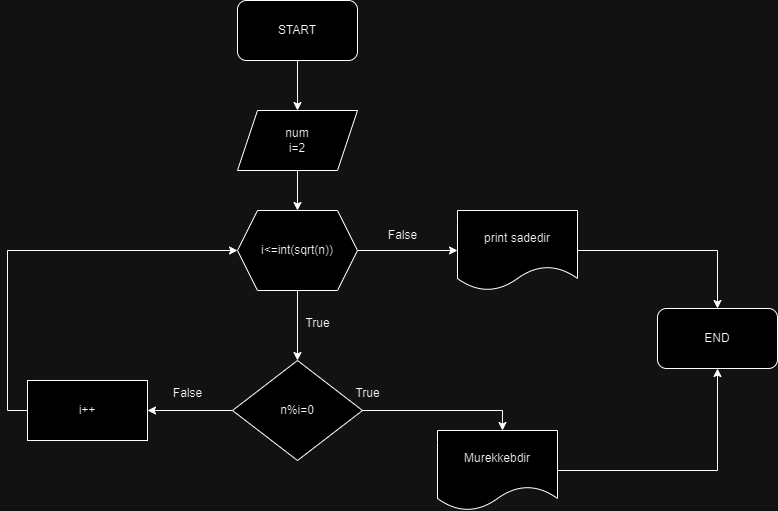

The diagram above was exported from draw.io. Its source (the exported page's mxGraphModel, read from the mxfile embedded in the PNG):
<mxGraphModel dx="1434" dy="738" grid="1" gridSize="10" guides="1" tooltips="1" connect="1" arrows="1" fold="1" page="1" pageScale="1" pageWidth="850" pageHeight="1100" math="0" shadow="0">
  <root>
    <mxCell id="0" />
    <mxCell id="1" parent="0" />
    <mxCell id="nDxs0E6fSutYDsMnHMpr-4" value="" style="edgeStyle=orthogonalEdgeStyle;rounded=0;orthogonalLoop=1;jettySize=auto;html=1;" edge="1" parent="1" source="nDxs0E6fSutYDsMnHMpr-1" target="nDxs0E6fSutYDsMnHMpr-3">
      <mxGeometry relative="1" as="geometry" />
    </mxCell>
    <mxCell id="nDxs0E6fSutYDsMnHMpr-1" value="START" style="rounded=1;whiteSpace=wrap;html=1;" vertex="1" parent="1">
      <mxGeometry x="440" y="130" width="120" height="60" as="geometry" />
    </mxCell>
    <mxCell id="nDxs0E6fSutYDsMnHMpr-6" value="" style="edgeStyle=orthogonalEdgeStyle;rounded=0;orthogonalLoop=1;jettySize=auto;html=1;" edge="1" parent="1" source="nDxs0E6fSutYDsMnHMpr-3" target="nDxs0E6fSutYDsMnHMpr-5">
      <mxGeometry relative="1" as="geometry" />
    </mxCell>
    <mxCell id="nDxs0E6fSutYDsMnHMpr-3" value="num&lt;div&gt;i=2&lt;/div&gt;" style="shape=parallelogram;perimeter=parallelogramPerimeter;whiteSpace=wrap;html=1;fixedSize=1;" vertex="1" parent="1">
      <mxGeometry x="440" y="240" width="120" height="60" as="geometry" />
    </mxCell>
    <mxCell id="nDxs0E6fSutYDsMnHMpr-8" value="" style="edgeStyle=orthogonalEdgeStyle;rounded=0;orthogonalLoop=1;jettySize=auto;html=1;" edge="1" parent="1" source="nDxs0E6fSutYDsMnHMpr-5" target="nDxs0E6fSutYDsMnHMpr-7">
      <mxGeometry relative="1" as="geometry" />
    </mxCell>
    <mxCell id="nDxs0E6fSutYDsMnHMpr-10" value="" style="edgeStyle=orthogonalEdgeStyle;rounded=0;orthogonalLoop=1;jettySize=auto;html=1;" edge="1" parent="1" source="nDxs0E6fSutYDsMnHMpr-5" target="nDxs0E6fSutYDsMnHMpr-9">
      <mxGeometry relative="1" as="geometry" />
    </mxCell>
    <mxCell id="nDxs0E6fSutYDsMnHMpr-5" value="i&amp;lt;=int(sqrt(n))" style="shape=hexagon;perimeter=hexagonPerimeter2;whiteSpace=wrap;html=1;fixedSize=1;" vertex="1" parent="1">
      <mxGeometry x="440" y="340" width="120" height="80" as="geometry" />
    </mxCell>
    <mxCell id="nDxs0E6fSutYDsMnHMpr-12" value="" style="edgeStyle=orthogonalEdgeStyle;rounded=0;orthogonalLoop=1;jettySize=auto;html=1;" edge="1" parent="1" source="nDxs0E6fSutYDsMnHMpr-7" target="nDxs0E6fSutYDsMnHMpr-11">
      <mxGeometry relative="1" as="geometry" />
    </mxCell>
    <mxCell id="nDxs0E6fSutYDsMnHMpr-17" value="" style="edgeStyle=orthogonalEdgeStyle;rounded=0;orthogonalLoop=1;jettySize=auto;html=1;" edge="1" parent="1">
      <mxGeometry relative="1" as="geometry">
        <mxPoint x="560" y="540" as="sourcePoint" />
        <mxPoint x="705" y="560" as="targetPoint" />
        <Array as="points">
          <mxPoint x="705" y="540" />
        </Array>
      </mxGeometry>
    </mxCell>
    <mxCell id="nDxs0E6fSutYDsMnHMpr-7" value="n%i=0" style="rhombus;whiteSpace=wrap;html=1;" vertex="1" parent="1">
      <mxGeometry x="435" y="490" width="130" height="100" as="geometry" />
    </mxCell>
    <mxCell id="nDxs0E6fSutYDsMnHMpr-19" value="" style="edgeStyle=orthogonalEdgeStyle;rounded=0;orthogonalLoop=1;jettySize=auto;html=1;" edge="1" parent="1" source="nDxs0E6fSutYDsMnHMpr-9" target="nDxs0E6fSutYDsMnHMpr-18">
      <mxGeometry relative="1" as="geometry" />
    </mxCell>
    <mxCell id="nDxs0E6fSutYDsMnHMpr-9" value="print sadedir" style="shape=document;whiteSpace=wrap;html=1;boundedLbl=1;" vertex="1" parent="1">
      <mxGeometry x="660" y="340" width="120" height="80" as="geometry" />
    </mxCell>
    <mxCell id="nDxs0E6fSutYDsMnHMpr-13" style="edgeStyle=orthogonalEdgeStyle;rounded=0;orthogonalLoop=1;jettySize=auto;html=1;exitX=0;exitY=0.5;exitDx=0;exitDy=0;entryX=0;entryY=0.5;entryDx=0;entryDy=0;" edge="1" parent="1" source="nDxs0E6fSutYDsMnHMpr-11" target="nDxs0E6fSutYDsMnHMpr-5">
      <mxGeometry relative="1" as="geometry">
        <Array as="points">
          <mxPoint x="210" y="540" />
          <mxPoint x="210" y="380" />
        </Array>
      </mxGeometry>
    </mxCell>
    <mxCell id="nDxs0E6fSutYDsMnHMpr-11" value="i++" style="whiteSpace=wrap;html=1;" vertex="1" parent="1">
      <mxGeometry x="230" y="510" width="120" height="60" as="geometry" />
    </mxCell>
    <mxCell id="nDxs0E6fSutYDsMnHMpr-14" value="False" style="text;html=1;align=center;verticalAlign=middle;resizable=0;points=[];autosize=1;strokeColor=none;fillColor=none;" vertex="1" parent="1">
      <mxGeometry x="580" y="350" width="50" height="30" as="geometry" />
    </mxCell>
    <mxCell id="nDxs0E6fSutYDsMnHMpr-15" value="True" style="text;html=1;align=center;verticalAlign=middle;resizable=0;points=[];autosize=1;strokeColor=none;fillColor=none;" vertex="1" parent="1">
      <mxGeometry x="495" y="438" width="50" height="30" as="geometry" />
    </mxCell>
    <mxCell id="nDxs0E6fSutYDsMnHMpr-20" style="edgeStyle=orthogonalEdgeStyle;rounded=0;orthogonalLoop=1;jettySize=auto;html=1;exitX=1;exitY=0.5;exitDx=0;exitDy=0;entryX=0.5;entryY=1;entryDx=0;entryDy=0;" edge="1" parent="1" source="nDxs0E6fSutYDsMnHMpr-16" target="nDxs0E6fSutYDsMnHMpr-18">
      <mxGeometry relative="1" as="geometry" />
    </mxCell>
    <mxCell id="nDxs0E6fSutYDsMnHMpr-16" value="Murekkebdir" style="shape=document;whiteSpace=wrap;html=1;boundedLbl=1;" vertex="1" parent="1">
      <mxGeometry x="640" y="560" width="120" height="80" as="geometry" />
    </mxCell>
    <mxCell id="nDxs0E6fSutYDsMnHMpr-18" value="END" style="rounded=1;whiteSpace=wrap;html=1;" vertex="1" parent="1">
      <mxGeometry x="860" y="438" width="120" height="60" as="geometry" />
    </mxCell>
    <mxCell id="nDxs0E6fSutYDsMnHMpr-21" value="True" style="text;html=1;align=center;verticalAlign=middle;resizable=0;points=[];autosize=1;strokeColor=none;fillColor=none;" vertex="1" parent="1">
      <mxGeometry x="545" y="508" width="50" height="30" as="geometry" />
    </mxCell>
    <mxCell id="nDxs0E6fSutYDsMnHMpr-22" value="False" style="text;html=1;align=center;verticalAlign=middle;resizable=0;points=[];autosize=1;strokeColor=none;fillColor=none;" vertex="1" parent="1">
      <mxGeometry x="365" y="508" width="50" height="30" as="geometry" />
    </mxCell>
  </root>
</mxGraphModel>